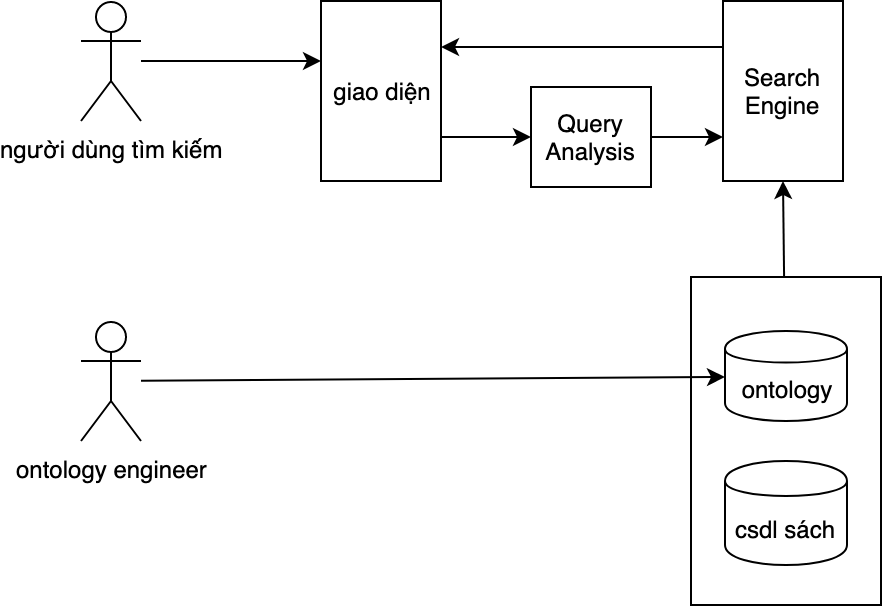

The diagram above was exported from draw.io. Its source (the exported page's mxGraphModel, read from the mxfile embedded in the PNG):
<mxGraphModel dx="918" dy="524" grid="1" gridSize="10" guides="1" tooltips="1" connect="1" arrows="1" fold="1" page="1" pageScale="1" pageWidth="850" pageHeight="1100" math="0" shadow="0">
  <root>
    <mxCell id="0" />
    <mxCell id="1" parent="0" />
    <mxCell id="hr_HKM1OBTnwRJwMmW4i-1" value="ontology engineer" style="shape=umlActor;verticalLabelPosition=bottom;labelBackgroundColor=#ffffff;verticalAlign=top;html=1;outlineConnect=0;" vertex="1" parent="1">
      <mxGeometry x="110" y="220" width="30" height="60" as="geometry" />
    </mxCell>
    <mxCell id="hr_HKM1OBTnwRJwMmW4i-20" style="edgeStyle=none;rounded=0;orthogonalLoop=1;jettySize=auto;html=1;entryX=0;entryY=0.333;entryDx=0;entryDy=0;entryPerimeter=0;" edge="1" parent="1" source="hr_HKM1OBTnwRJwMmW4i-8" target="hr_HKM1OBTnwRJwMmW4i-13">
      <mxGeometry relative="1" as="geometry" />
    </mxCell>
    <mxCell id="hr_HKM1OBTnwRJwMmW4i-8" value="người dùng tìm kiếm" style="shape=umlActor;verticalLabelPosition=bottom;labelBackgroundColor=#ffffff;verticalAlign=top;html=1;outlineConnect=0;" vertex="1" parent="1">
      <mxGeometry x="110" y="60" width="30" height="60" as="geometry" />
    </mxCell>
    <mxCell id="hr_HKM1OBTnwRJwMmW4i-15" value="" style="edgeStyle=none;rounded=0;orthogonalLoop=1;jettySize=auto;html=1;exitX=1;exitY=0.75;exitDx=0;exitDy=0;" edge="1" parent="1" source="hr_HKM1OBTnwRJwMmW4i-13" target="hr_HKM1OBTnwRJwMmW4i-14">
      <mxGeometry relative="1" as="geometry" />
    </mxCell>
    <mxCell id="hr_HKM1OBTnwRJwMmW4i-13" value="giao diện" style="rounded=0;whiteSpace=wrap;html=1;" vertex="1" parent="1">
      <mxGeometry x="230" y="60" width="60" height="90" as="geometry" />
    </mxCell>
    <mxCell id="hr_HKM1OBTnwRJwMmW4i-17" value="" style="edgeStyle=none;rounded=0;orthogonalLoop=1;jettySize=auto;html=1;entryX=0;entryY=0.75;entryDx=0;entryDy=0;" edge="1" parent="1" source="hr_HKM1OBTnwRJwMmW4i-14" target="hr_HKM1OBTnwRJwMmW4i-16">
      <mxGeometry relative="1" as="geometry" />
    </mxCell>
    <mxCell id="hr_HKM1OBTnwRJwMmW4i-14" value="Query Analysis" style="rounded=0;whiteSpace=wrap;html=1;" vertex="1" parent="1">
      <mxGeometry x="335" y="103" width="60" height="50" as="geometry" />
    </mxCell>
    <mxCell id="hr_HKM1OBTnwRJwMmW4i-19" style="edgeStyle=none;rounded=0;orthogonalLoop=1;jettySize=auto;html=1;entryX=1;entryY=0.25;entryDx=0;entryDy=0;exitX=0;exitY=0.25;exitDx=0;exitDy=0;" edge="1" parent="1" source="hr_HKM1OBTnwRJwMmW4i-16" target="hr_HKM1OBTnwRJwMmW4i-13">
      <mxGeometry relative="1" as="geometry" />
    </mxCell>
    <mxCell id="hr_HKM1OBTnwRJwMmW4i-16" value="Search Engine" style="rounded=0;whiteSpace=wrap;html=1;" vertex="1" parent="1">
      <mxGeometry x="431" y="60" width="60" height="90" as="geometry" />
    </mxCell>
    <mxCell id="hr_HKM1OBTnwRJwMmW4i-18" style="edgeStyle=none;rounded=0;orthogonalLoop=1;jettySize=auto;html=1;entryX=0.5;entryY=1;entryDx=0;entryDy=0;" edge="1" parent="1" source="hr_HKM1OBTnwRJwMmW4i-3" target="hr_HKM1OBTnwRJwMmW4i-16">
      <mxGeometry relative="1" as="geometry" />
    </mxCell>
    <mxCell id="hr_HKM1OBTnwRJwMmW4i-3" value="" style="rounded=0;whiteSpace=wrap;html=1;" vertex="1" parent="1">
      <mxGeometry x="415" y="198" width="95" height="164" as="geometry" />
    </mxCell>
    <mxCell id="hr_HKM1OBTnwRJwMmW4i-4" value="csdl sách" style="shape=cylinder;whiteSpace=wrap;html=1;boundedLbl=1;backgroundOutline=1;" vertex="1" parent="1">
      <mxGeometry x="432" y="290" width="61" height="52" as="geometry" />
    </mxCell>
    <mxCell id="hr_HKM1OBTnwRJwMmW4i-5" value="ontology" style="shape=cylinder;whiteSpace=wrap;html=1;boundedLbl=1;backgroundOutline=1;" vertex="1" parent="1">
      <mxGeometry x="432" y="225" width="61" height="45" as="geometry" />
    </mxCell>
    <mxCell id="hr_HKM1OBTnwRJwMmW4i-6" style="rounded=0;orthogonalLoop=1;jettySize=auto;html=1;entryX=0;entryY=0.5;entryDx=0;entryDy=0;" edge="1" parent="1" source="hr_HKM1OBTnwRJwMmW4i-1" target="hr_HKM1OBTnwRJwMmW4i-5">
      <mxGeometry relative="1" as="geometry" />
    </mxCell>
  </root>
</mxGraphModel>